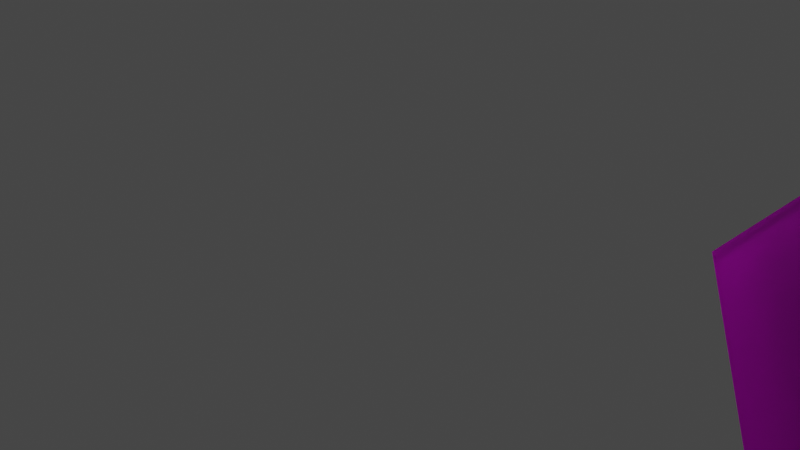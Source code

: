 # Source: cube-animation.blend  (saved by Blender 3.5.10; exported with 4.5.12 LTS)
import bpy
from mathutils import Matrix  # noqa: F401  (used for matrix-valued properties, if any)

bpy.ops.wm.read_factory_settings(use_empty=True)
scene = bpy.context.scene
scene.name = 'Scene'

# ---- collections
col_collection = bpy.data.collections.new('Collection'); scene.collection.children.link(col_collection)
col_cube = bpy.data.collections.new('cube'); scene.collection.children.link(col_cube)

# ---- images (referenced by path relative to the original .blend; pixels are not part of the script)
import os
ASSET_DIR = os.environ.get("B2B_ASSET_DIR", "")  # directory of the original .blend (textures are referenced by path, not embedded)
HERE = os.path.dirname(os.path.abspath(__file__))  # packed textures are extracted next to this script under _unpacked/

def load_image(name, relpath, width, height, colorspace="sRGB"):
    """Load a texture the original file referenced (path relative to the .blend, or extracted next to this script)."""
    p = next((c for c in (os.path.join(HERE, relpath), os.path.join(ASSET_DIR, relpath)) if relpath and os.path.exists(c)), "")
    if p:
        img = bpy.data.images.load(p, check_existing=True)
        img.name = name
    else:  # same state as the original file: an image datablock whose file is absent (Cycles renders it pink)
        img = bpy.data.images.new(name, width, height)
        img.source = "FILE"
        img.filepath = "//" + (relpath or name)
    img.colorspace_settings.name = colorspace
    return img
img_freecube4_png = load_image('freecube4.png', 'freecube4.png', 1024, 1024, 'sRGB')
img_trashmagic_png = load_image('trashmagic.png', 'trashmagic.png', 1024, 1024, 'sRGB')
img_sloanslakedotart_png = load_image('sloanslakedotart.png', 'sloanslakedotart.png', 1024, 1024, 'sRGB')
img_pentagram_png = load_image('pentagram.png', 'pentagram.png', 1024, 1024, 'sRGB')
img_fiveelements_png = load_image('fiveelements.png', 'fiveelements.png', 1024, 1024, 'sRGB')
img_cubetop_png = load_image('cubetop.png', 'cubetop.png', 1024, 1024, 'sRGB')

# ---- materials (node trees are filled in below, after node groups)
mat_material_001 = bpy.data.materials.new('Material.001')
mat_material_001.alpha_threshold = 0.0
mat_material_001.use_transparent_shadow = False
mat_material_001.roughness = 0.5
mat_material_001.line_color = (0.0, 0.0, 0.0, 1.0)
mat_magic = bpy.data.materials.new('magic')
mat_magic.alpha_threshold = 0.0
mat_magic.use_transparent_shadow = False
mat_magic.roughness = 0.5
mat_magic.line_color = (0.0, 0.0, 0.0, 1.0)
mat_material_002 = bpy.data.materials.new('Material.002')
mat_material_002.alpha_threshold = 0.0
mat_material_002.use_transparent_shadow = False
mat_material_002.roughness = 0.5
mat_material_002.line_color = (0.0, 0.0, 0.0, 1.0)
mat_material_003 = bpy.data.materials.new('Material.003')
mat_material_003.alpha_threshold = 0.0
mat_material_003.use_transparent_shadow = False
mat_material_003.roughness = 0.5
mat_material_003.line_color = (0.0, 0.0, 0.0, 1.0)
mat_bottom = bpy.data.materials.new('bottom')
mat_bottom.alpha_threshold = 0.0
mat_bottom.use_transparent_shadow = False
mat_bottom.roughness = 0.5
mat_bottom.line_color = (0.0, 0.0, 0.0, 1.0)
mat_material = bpy.data.materials.new('Material')
mat_material.alpha_threshold = 0.0
mat_material.use_transparent_shadow = False
mat_material.roughness = 0.5
mat_material.line_color = (0.0, 0.0, 0.0, 1.0)

# ---- material node trees
mat_material_001.use_nodes = True; mat_material_001.node_tree.nodes.clear()
_N = mat_material_001.node_tree.nodes; _L = mat_material_001.node_tree.links
n0 = _N.new('ShaderNodeOutputMaterial'); n0.name = 'Material Output'; n0.location = (300, 300)
n1 = _N.new('ShaderNodeBsdfPrincipled'); n1.name = 'Principled BSDF'; n1.location = (10, 300)
n1.distribution = 'GGX'
n1.subsurface_method = 'RANDOM_WALK_SKIN'
n1.inputs[3].default_value = 1.45
n1.inputs[27].default_value = (0.0, 0.0, 0.0, 1.0)
n1.inputs[28].default_value = 1.0
n2 = _N.new('ShaderNodeTexImage'); n2.name = 'Image Texture'; n2.location = (-299, 221)
n2.image = img_freecube4_png
_L.new(n1.outputs[0], n0.inputs[0])
_L.new(n2.outputs[0], n1.inputs[0])
n0.is_active_output = True
mat_magic.use_nodes = True; mat_magic.node_tree.nodes.clear()
_N = mat_magic.node_tree.nodes; _L = mat_magic.node_tree.links
n0 = _N.new('ShaderNodeOutputMaterial'); n0.name = 'Material Output'; n0.location = (300, 300)
n1 = _N.new('ShaderNodeBsdfPrincipled'); n1.name = 'Principled BSDF'; n1.location = (10, 300)
n1.distribution = 'GGX'
n1.subsurface_method = 'RANDOM_WALK_SKIN'
n1.inputs[3].default_value = 1.45
n1.inputs[27].default_value = (0.0, 0.0, 0.0, 1.0)
n1.inputs[28].default_value = 1.0
n2 = _N.new('ShaderNodeTexImage'); n2.name = 'Image Texture.001'; n2.location = (-285, 224)
n2.image = img_trashmagic_png
_L.new(n1.outputs[0], n0.inputs[0])
_L.new(n2.outputs[0], n1.inputs[0])
n0.is_active_output = True
mat_material_002.use_nodes = True; mat_material_002.node_tree.nodes.clear()
_N = mat_material_002.node_tree.nodes; _L = mat_material_002.node_tree.links
n0 = _N.new('ShaderNodeOutputMaterial'); n0.name = 'Material Output'; n0.location = (300, 300)
n1 = _N.new('ShaderNodeBsdfPrincipled'); n1.name = 'Principled BSDF'; n1.location = (10, 300)
n1.distribution = 'GGX'
n1.subsurface_method = 'RANDOM_WALK_SKIN'
n1.inputs[3].default_value = 1.45
n1.inputs[27].default_value = (0.0, 0.0, 0.0, 1.0)
n1.inputs[28].default_value = 1.0
n2 = _N.new('ShaderNodeTexImage'); n2.name = 'Image Texture'; n2.location = (-397, 218)
n2.image = img_sloanslakedotart_png
_L.new(n1.outputs[0], n0.inputs[0])
_L.new(n2.outputs[0], n1.inputs[0])
n0.is_active_output = True
mat_material_003.use_nodes = True; mat_material_003.node_tree.nodes.clear()
_N = mat_material_003.node_tree.nodes; _L = mat_material_003.node_tree.links
n0 = _N.new('ShaderNodeOutputMaterial'); n0.name = 'Material Output'; n0.location = (300, 300)
n1 = _N.new('ShaderNodeBsdfPrincipled'); n1.name = 'Principled BSDF'; n1.location = (10, 300)
n1.distribution = 'GGX'
n1.subsurface_method = 'RANDOM_WALK_SKIN'
n1.inputs[3].default_value = 1.45
n1.inputs[27].default_value = (0.0, 0.0, 0.0, 1.0)
n1.inputs[28].default_value = 1.0
n2 = _N.new('ShaderNodeTexImage'); n2.name = 'Image Texture'; n2.location = (-303, 224)
n2.image = img_pentagram_png
_L.new(n1.outputs[0], n0.inputs[0])
_L.new(n2.outputs[0], n1.inputs[0])
n0.is_active_output = True
mat_bottom.use_nodes = True; mat_bottom.node_tree.nodes.clear()
_N = mat_bottom.node_tree.nodes; _L = mat_bottom.node_tree.links
n0 = _N.new('ShaderNodeOutputMaterial'); n0.name = 'Material Output'; n0.location = (300, 300)
n1 = _N.new('ShaderNodeBsdfPrincipled'); n1.name = 'Principled BSDF'; n1.location = (10, 300)
n1.distribution = 'GGX'
n1.subsurface_method = 'RANDOM_WALK_SKIN'
n1.inputs[3].default_value = 1.45
n1.inputs[27].default_value = (0.0, 0.0, 0.0, 1.0)
n1.inputs[28].default_value = 1.0
n2 = _N.new('ShaderNodeTexImage'); n2.name = 'Image Texture'; n2.location = (-325, 190)
n2.image = img_fiveelements_png
_L.new(n1.outputs[0], n0.inputs[0])
_L.new(n2.outputs[0], n1.inputs[0])
n0.is_active_output = True
mat_material.use_nodes = True; mat_material.node_tree.nodes.clear()
_N = mat_material.node_tree.nodes; _L = mat_material.node_tree.links
n0 = _N.new('ShaderNodeOutputMaterial'); n0.name = 'Material Output'; n0.location = (300, 300)
n1 = _N.new('ShaderNodeBsdfPrincipled'); n1.name = 'Principled BSDF'; n1.location = (10, 300)
n1.distribution = 'GGX'
n1.subsurface_method = 'RANDOM_WALK_SKIN'
n1.inputs[3].default_value = 1.45
n1.inputs[27].default_value = (0.0, 0.0, 0.0, 1.0)
n1.inputs[28].default_value = 1.0
n2 = _N.new('ShaderNodeTexImage'); n2.name = 'Image Texture'; n2.location = (-276, 225)
n2.image = img_cubetop_png
_L.new(n1.outputs[0], n0.inputs[0])
_L.new(n2.outputs[0], n1.inputs[0])
n0.is_active_output = True

# ---- world
world_world = bpy.data.worlds.new('World'); scene.world = world_world
world_world.use_nodes = True; world_world.node_tree.nodes.clear()
_N = world_world.node_tree.nodes; _L = world_world.node_tree.links
n0 = _N.new('ShaderNodeOutputWorld'); n0.name = 'World Output'; n0.location = (300, 300)
n1 = _N.new('ShaderNodeBackground'); n1.name = 'Background'; n1.location = (10, 300)
n1.inputs[0].default_value = (0.05088, 0.05088, 0.05088, 1.0)
_L.new(n1.outputs[0], n0.inputs[0])
n0.is_active_output = True
world_world.color = (0.05088, 0.05088, 0.05088)
world_world.use_sun_shadow = False
world_world.sun_shadow_jitter_overblur = 0.0

# ---- cameras
cam_camera = bpy.data.cameras.new('Camera')
cam_camera.clip_end = 100.0
cam_camera.ortho_scale = 7.314

# ---- lights
light_light = bpy.data.lights.new('Light', 'POINT')
light_light.transmission_factor = 0.0
light_light.energy = 1000.0
light_light.shadow_soft_size = 0.1
light_light.shadow_maximum_resolution = 0.006
light_light.use_absolute_resolution = True

# ---- meshes
me_cube = bpy.data.meshes.new('Cube')
me_cube.from_pydata([(-1.0, 1.0, 1.0), (-1.0, 1.0, -1.0), (-1.0, -1.0, 1.0), (-1.0, -1.0, -1.0)], [], [(3, 2, 0, 1)])
_uv = me_cube.uv_layers.new(name='UVMap')
_uv.uv.foreach_set('vector', [0.8835, 0.05086, 0.8835, 0.952, 0.07951, 0.952, 0.07951, 0.05086])
me_cube.materials.append(mat_material_001)
me_cube.use_mirror_vertex_groups = False
me_cube.update()
me_cube_001 = bpy.data.meshes.new('Cube.001')
me_cube_001.from_pydata([(-1.0, 1.0, 1.0), (-1.0, 1.0, -1.0), (-1.0, -1.0, 1.0), (-1.0, -1.0, -1.0)], [], [(3, 2, 0, 1)])
_uv = me_cube_001.uv_layers.new(name='UVMap')
_uv.uv.foreach_set('vector', [0.9142, 0.1135, 0.9142, 0.8656, 0.08935, 0.8656, 0.08935, 0.1135])
me_cube_001.materials.append(mat_magic)
me_cube_001.use_mirror_vertex_groups = False
me_cube_001.update()
me_cube_002 = bpy.data.meshes.new('Cube.002')
me_cube_002.from_pydata([(-1.0, 1.0, 1.0), (-1.0, 1.0, -1.0), (-1.0, -1.0, 1.0), (-1.0, -1.0, -1.0)], [], [(3, 2, 0, 1)])
_uv = me_cube_002.uv_layers.new(name='UVMap')
_uv.uv.foreach_set('vector', [0.8949, 0.08959, 0.8949, 0.9183, 0.06944, 0.9183, 0.06944, 0.08959])
me_cube_002.materials.append(mat_material_002)
me_cube_002.use_mirror_vertex_groups = False
me_cube_002.update()
me_cube_003 = bpy.data.meshes.new('Cube.003')
me_cube_003.from_pydata([(-1.0, 1.0, 1.0), (-1.0, 1.0, -1.0), (-1.0, -1.0, 1.0), (-1.0, -1.0, -1.0), (-1.0, 1.0, 1.0), (-1.0, 1.0, -1.0), (-1.0, -1.0, 1.0), (-1.0, -1.0, -1.0)], [], [(3, 2, 0, 1), (7, 6, 4, 5)])
_uv = me_cube_003.uv_layers.new(name='UVMap')
_uv.uv.foreach_set('vector', [0.07841, 0.9337, 0.07841, 0.05448, 0.8648, 0.05448, 0.8648, 0.9337, 0.07841, 0.9337, 0.07841, 0.05448, 0.8648, 0.05448, 0.8648, 0.9337])
me_cube_003.materials.append(mat_material_003)
me_cube_003.use_mirror_vertex_groups = False
me_cube_003.update()
me_cube_004 = bpy.data.meshes.new('Cube.004')
me_cube_004.from_pydata([(-1.0, 1.0, 1.0), (-1.0, 1.0, -1.0), (-1.0, -1.0, 1.0), (-1.0, -1.0, -1.0)], [], [(3, 2, 0, 1)])
_uv = me_cube_004.uv_layers.new(name='UVMap')
_uv.uv.foreach_set('vector', [0.8669, 0.8938, 0.08651, 0.8938, 0.08651, 0.1134, 0.8669, 0.1134])
me_cube_004.materials.append(mat_bottom)
me_cube_004.use_mirror_vertex_groups = False
me_cube_004.update()
me_cube_005 = bpy.data.meshes.new('Cube.005')
me_cube_005.from_pydata([(-1.0, 1.0, 1.0), (-1.0, 1.0, -1.0), (-1.0, -1.0, 1.0), (-1.0, -1.0, -1.0), (-1.0, 0.7783, -0.7783), (-1.0, -0.7783, -0.7783), (-1.0, -0.7783, 0.7783), (-1.0, 0.7783, 0.7783), (-2.746, 0.7783, -0.7783), (-2.746, -0.7783, -0.7783), (-2.746, -0.7783, 0.7783), (-2.746, 0.7783, 0.7783)], [], [(4, 5, 9, 8), (5, 4, 1, 3), (6, 5, 3, 2), (4, 7, 0, 1), (7, 6, 2, 0), (9, 10, 11, 8), (6, 7, 11, 10), (5, 6, 10, 9), (7, 4, 8, 11)])
_uv = me_cube_005.uv_layers.new(name='UVMap')
_uv.uv.foreach_set('vector', [0.2663, 0.6862, 0.2627, 0.2497, 0.1784, 0.2136, 0.1712, 0.8107, 0.1708, 0.2078, 0.164, 0.8216, 0.06092, 0.9341, 0.05194, 0.09025, 0.8091, 0.1992, 0.1568, 0.201, 0.05194, 0.08123, 0.9355, 0.07581, 0.1909, 0.197, 0.8055, 0.2006, 0.9229, 0.07491, 0.05374, 0.07311, 0.7965, 0.8396, 0.8091, 0.2028, 0.9319, 0.06498, 0.9193, 0.9251, 0.2792, 0.2703, 0.7087, 0.2703, 0.7087, 0.6998, 0.2792, 0.6998, 0.8037, 0.2154, 0.7821, 0.7927, 0.7265, 0.7006, 0.7409, 0.2786, 0.1766, 0.8237, 0.775, 0.831, 0.7265, 0.6956, 0.2717, 0.6938, 0.7211, 0.255, 0.2795, 0.2531, 0.2202, 0.208, 0.7714, 0.208])
me_cube_005.materials.append(mat_material)
me_cube_005.use_mirror_vertex_groups = False
me_cube_005.update()
me_cube_006 = bpy.data.meshes.new('Cube.006')
me_cube_006.from_pydata([(-1.0, 1.0, 1.0), (-1.0, 1.0, -1.0), (-1.0, -1.0, 1.0), (-1.0, -1.0, -1.0)], [], [(3, 2, 0, 1)])
_uv = me_cube_006.uv_layers.new(name='UVMap')
_uv.uv.foreach_set('vector', [0.8835, 0.05086, 0.8835, 0.952, 0.07951, 0.952, 0.07951, 0.05086])
me_cube_006.materials.append(mat_material_001)
me_cube_006.use_mirror_vertex_groups = False
me_cube_006.update()
me_cube_007 = bpy.data.meshes.new('Cube.007')
me_cube_007.from_pydata([(-1.0, 1.0, 1.0), (-1.0, 1.0, -1.0), (-1.0, -1.0, 1.0), (-1.0, -1.0, -1.0)], [], [(3, 2, 0, 1)])
_uv = me_cube_007.uv_layers.new(name='UVMap')
_uv.uv.foreach_set('vector', [0.9142, 0.1135, 0.9142, 0.8656, 0.08935, 0.8656, 0.08935, 0.1135])
me_cube_007.materials.append(mat_magic)
me_cube_007.use_mirror_vertex_groups = False
me_cube_007.update()
me_cube_008 = bpy.data.meshes.new('Cube.008')
me_cube_008.from_pydata([(-1.0, 1.0, 1.0), (-1.0, 1.0, -1.0), (-1.0, -1.0, 1.0), (-1.0, -1.0, -1.0)], [], [(3, 2, 0, 1)])
_uv = me_cube_008.uv_layers.new(name='UVMap')
_uv.uv.foreach_set('vector', [0.8949, 0.08959, 0.8949, 0.9183, 0.06944, 0.9183, 0.06944, 0.08959])
me_cube_008.materials.append(mat_material_002)
me_cube_008.use_mirror_vertex_groups = False
me_cube_008.update()
me_cube_009 = bpy.data.meshes.new('Cube.009')
me_cube_009.from_pydata([(-1.0, 1.0, 1.0), (-1.0, 1.0, -1.0), (-1.0, -1.0, 1.0), (-1.0, -1.0, -1.0), (-1.0, 1.0, 1.0), (-1.0, 1.0, -1.0), (-1.0, -1.0, 1.0), (-1.0, -1.0, -1.0)], [], [(3, 2, 0, 1), (7, 6, 4, 5)])
_uv = me_cube_009.uv_layers.new(name='UVMap')
_uv.uv.foreach_set('vector', [0.07841, 0.9337, 0.07841, 0.05448, 0.8648, 0.05448, 0.8648, 0.9337, 0.07841, 0.9337, 0.07841, 0.05448, 0.8648, 0.05448, 0.8648, 0.9337])
me_cube_009.materials.append(mat_material_003)
me_cube_009.use_mirror_vertex_groups = False
me_cube_009.update()
me_cube_010 = bpy.data.meshes.new('Cube.010')
me_cube_010.from_pydata([(-1.0, 1.0, 1.0), (-1.0, 1.0, -1.0), (-1.0, -1.0, 1.0), (-1.0, -1.0, -1.0)], [], [(3, 2, 0, 1)])
_uv = me_cube_010.uv_layers.new(name='UVMap')
_uv.uv.foreach_set('vector', [0.8669, 0.8938, 0.08651, 0.8938, 0.08651, 0.1134, 0.8669, 0.1134])
me_cube_010.materials.append(mat_bottom)
me_cube_010.use_mirror_vertex_groups = False
me_cube_010.update()
me_cube_011 = bpy.data.meshes.new('Cube.011')
me_cube_011.from_pydata([(-1.0, 1.0, 1.0), (-1.0, 1.0, -1.0), (-1.0, -1.0, 1.0), (-1.0, -1.0, -1.0), (-1.0, 0.7783, -0.7783), (-1.0, -0.7783, -0.7783), (-1.0, -0.7783, 0.7783), (-1.0, 0.7783, 0.7783), (-2.746, 0.7783, -0.7783), (-2.746, -0.7783, -0.7783), (-2.746, -0.7783, 0.7783), (-2.746, 0.7783, 0.7783)], [], [(4, 5, 9, 8), (5, 4, 1, 3), (6, 5, 3, 2), (4, 7, 0, 1), (7, 6, 2, 0), (9, 10, 11, 8), (6, 7, 11, 10), (5, 6, 10, 9), (7, 4, 8, 11)])
_uv = me_cube_011.uv_layers.new(name='UVMap')
_uv.uv.foreach_set('vector', [0.2663, 0.6862, 0.2627, 0.2497, 0.1784, 0.2136, 0.1712, 0.8107, 0.1708, 0.2078, 0.164, 0.8216, 0.06092, 0.9341, 0.05194, 0.09025, 0.8091, 0.1992, 0.1568, 0.201, 0.05194, 0.08123, 0.9355, 0.07581, 0.1909, 0.197, 0.8055, 0.2006, 0.9229, 0.07491, 0.05374, 0.07311, 0.7965, 0.8396, 0.8091, 0.2028, 0.9319, 0.06498, 0.9193, 0.9251, 0.2792, 0.2703, 0.7087, 0.2703, 0.7087, 0.6998, 0.2792, 0.6998, 0.8037, 0.2154, 0.7821, 0.7927, 0.7265, 0.7006, 0.7409, 0.2786, 0.1766, 0.8237, 0.775, 0.831, 0.7265, 0.6956, 0.2717, 0.6938, 0.7211, 0.255, 0.2795, 0.2531, 0.2202, 0.208, 0.7714, 0.208])
me_cube_011.materials.append(mat_material)
me_cube_011.use_mirror_vertex_groups = False
me_cube_011.update()
me_cube_015 = bpy.data.meshes.new('Cube.015')
me_cube_015.from_pydata([(-1.0, 1.0, 1.0), (-1.0, 1.0, -1.0), (-1.0, -1.0, 1.0), (-1.0, -1.0, -1.0), (-1.0, 1.0, 1.0), (-1.0, 1.0, -1.0), (-1.0, -1.0, 1.0), (-1.0, -1.0, -1.0)], [], [(3, 2, 0, 1), (7, 6, 4, 5)])
_uv = me_cube_015.uv_layers.new(name='UVMap')
_uv.uv.foreach_set('vector', [0.07841, 0.9337, 0.07841, 0.05448, 0.8648, 0.05448, 0.8648, 0.9337, 0.07841, 0.9337, 0.07841, 0.05448, 0.8648, 0.05448, 0.8648, 0.9337])
me_cube_015.materials.append(mat_material_003)
me_cube_015.use_mirror_vertex_groups = False
me_cube_015.update()
me_cube_021 = bpy.data.meshes.new('Cube.021')
me_cube_021.from_pydata([(-1.0, 1.0, 1.0), (-1.0, 1.0, -1.0), (-1.0, -1.0, 1.0), (-1.0, -1.0, -1.0), (-1.0, 1.0, 1.0), (-1.0, 1.0, -1.0), (-1.0, -1.0, 1.0), (-1.0, -1.0, -1.0)], [], [(3, 2, 0, 1), (7, 6, 4, 5)])
_uv = me_cube_021.uv_layers.new(name='UVMap')
_uv.uv.foreach_set('vector', [0.07841, 0.9337, 0.07841, 0.05448, 0.8648, 0.05448, 0.8648, 0.9337, 0.07841, 0.9337, 0.07841, 0.05448, 0.8648, 0.05448, 0.8648, 0.9337])
me_cube_021.materials.append(mat_material_003)
me_cube_021.use_mirror_vertex_groups = False
me_cube_021.update()

# ---- objects
ob_light = bpy.data.objects.new('Light', light_light)
ob_camera = bpy.data.objects.new('Camera', cam_camera)
ob_cube = bpy.data.objects.new('Cube', me_cube)
ob_cube_001 = bpy.data.objects.new('Cube.001', me_cube_001)
ob_cube_002 = bpy.data.objects.new('Cube.002', me_cube_002)
ob_cube_003 = bpy.data.objects.new('Cube.003', me_cube_003)
ob_cube_004 = bpy.data.objects.new('Cube.004', me_cube_004)
ob_cube_005 = bpy.data.objects.new('Cube.005', me_cube_005)
ob_cube_006 = bpy.data.objects.new('Cube.006', me_cube_006)
ob_cube_007 = bpy.data.objects.new('Cube.007', me_cube_007)
ob_cube_008 = bpy.data.objects.new('Cube.008', me_cube_008)
ob_cube_009 = bpy.data.objects.new('Cube.009', me_cube_009)
ob_cube_010 = bpy.data.objects.new('Cube.010', me_cube_010)
ob_cube_011 = bpy.data.objects.new('Cube.011', me_cube_011)
ob_cube_015 = bpy.data.objects.new('Cube.015', me_cube_015)
ob_cube_021 = bpy.data.objects.new('Cube.021', me_cube_021)

# ---- transforms, parenting, visibility, modifiers, constraints
ob_light.location = (4.076, 1.005, 5.904)
ob_light.rotation_euler = (0.6503, 0.05522, 1.866)
ob_light.lock_rotations_4d = False
ob_light.empty_display_type = 'ARROWS'
ob_light.color = (0.0, 0.0, 0.0, 0.0)
ob_light.lineart.crease_threshold = 0.0
ob_camera.location = (-3.163, 5.623, -2.718)
ob_camera.rotation_euler = (2.151, -0.01728, -2.099)
ob_camera.lock_rotations_4d = False
ob_camera.empty_display_type = 'ARROWS'
ob_camera.color = (0.0, 0.0, 0.0, 0.0)
ob_camera.display_type = 'WIRE'
ob_camera.lineart.crease_threshold = 0.0
ob_cube.location = (0.0, 0.0, 0.0)
ob_cube.lock_rotations_4d = False
ob_cube.empty_display_type = 'ARROWS'
ob_cube.lineart.crease_threshold = 0.0
ob_cube_001.location = (0.0, 0.0, 0.0)
ob_cube_001.rotation_euler = (0.0, -0.0, 1.571)
ob_cube_001.lock_rotations_4d = False
ob_cube_001.empty_display_type = 'ARROWS'
ob_cube_001.lineart.crease_threshold = 0.0
ob_cube_002.location = (0.0, 0.0, 0.0)
ob_cube_002.rotation_euler = (0.0, -0.0, 3.142)
ob_cube_002.lock_rotations_4d = False
ob_cube_002.empty_display_type = 'ARROWS'
ob_cube_002.lineart.crease_threshold = 0.0
ob_cube_003.location = (0.0, 0.0, 0.0)
ob_cube_003.rotation_euler = (0.0, -0.0, 4.712)
ob_cube_003.lock_rotations_4d = False
ob_cube_003.empty_display_type = 'ARROWS'
ob_cube_003.lineart.crease_threshold = 0.0
ob_cube_004.location = (0.0, 0.0, 0.0)
ob_cube_004.rotation_euler = (0.066, -158.7, -1.637)
ob_cube_004.lock_rotations_4d = False
ob_cube_004.empty_display_type = 'ARROWS'
ob_cube_004.lineart.crease_threshold = 0.0
ob_cube_005.location = (0.0, 0.0, 2.0)
ob_cube_005.rotation_euler = (0.066, -158.7, -1.637)
ob_cube_005.lock_rotations_4d = False
ob_cube_005.empty_display_type = 'ARROWS'
ob_cube_005.lineart.crease_threshold = 0.0
ob_cube_006.location = (0.0, 0.0, 0.0)
ob_cube_006.lock_rotations_4d = False
ob_cube_006.empty_display_type = 'ARROWS'
ob_cube_006.lineart.crease_threshold = 0.0
ob_cube_007.location = (0.0, 0.0, 0.0)
ob_cube_007.rotation_euler = (0.0, -0.0, 1.571)
ob_cube_007.lock_rotations_4d = False
ob_cube_007.empty_display_type = 'ARROWS'
ob_cube_007.lineart.crease_threshold = 0.0
ob_cube_008.location = (0.0, 0.0, 0.0)
ob_cube_008.rotation_euler = (0.0, -0.0, 3.142)
ob_cube_008.lock_rotations_4d = False
ob_cube_008.empty_display_type = 'ARROWS'
ob_cube_008.lineart.crease_threshold = 0.0
ob_cube_009.location = (0.0, 0.0, 0.0)
ob_cube_009.rotation_euler = (0.0, -0.0, 4.712)
ob_cube_009.lock_rotations_4d = False
ob_cube_009.empty_display_type = 'ARROWS'
ob_cube_009.lineart.crease_threshold = 0.0
ob_cube_010.location = (0.0, 0.0, 0.0)
ob_cube_010.rotation_euler = (0.066, -158.7, -1.637)
ob_cube_010.lock_rotations_4d = False
ob_cube_010.empty_display_type = 'ARROWS'
ob_cube_010.lineart.crease_threshold = 0.0
ob_cube_011.location = (0.0, 0.0, 2.0)
ob_cube_011.rotation_euler = (0.066, -158.7, -1.637)
ob_cube_011.lock_rotations_4d = False
ob_cube_011.empty_display_type = 'ARROWS'
ob_cube_011.lineart.crease_threshold = 0.0
ob_cube_015.location = (0.0, -2.017, 0.0)
ob_cube_015.rotation_euler = (0.0, -0.0, 4.712)
ob_cube_015.lock_rotations_4d = False
ob_cube_015.empty_display_type = 'ARROWS'
ob_cube_015.lineart.crease_threshold = 0.0
ob_cube_021.location = (0.0, -2.017, 0.0)
ob_cube_021.rotation_euler = (0.0, -0.0, 4.712)
ob_cube_021.lock_rotations_4d = False
ob_cube_021.empty_display_type = 'ARROWS'
ob_cube_021.lineart.crease_threshold = 0.0

# ---- collection membership
col_collection.objects.link(ob_light)
col_collection.objects.link(ob_camera)
col_cube.objects.link(ob_cube)
col_cube.objects.link(ob_cube_001)
col_cube.objects.link(ob_cube_002)
col_cube.objects.link(ob_cube_003)
col_cube.objects.link(ob_cube_004)
col_cube.objects.link(ob_cube_005)
col_cube.objects.link(ob_cube_006)
col_cube.objects.link(ob_cube_007)
col_cube.objects.link(ob_cube_008)
col_cube.objects.link(ob_cube_009)
col_cube.objects.link(ob_cube_010)
col_cube.objects.link(ob_cube_011)
col_cube.objects.link(ob_cube_015)
col_cube.objects.link(ob_cube_021)

# ---- scene / render settings (as saved in the file)
scene.camera = ob_camera
scene.frame_start = 1; scene.frame_end = 250; scene.frame_set(1)
scene.render.engine = 'BLENDER_EEVEE_NEXT'
scene.cycles.sampling_pattern = 'TABULATED_SOBOL'
scene.view_settings.view_transform = 'Filmic'
bpy.context.view_layer.update()
